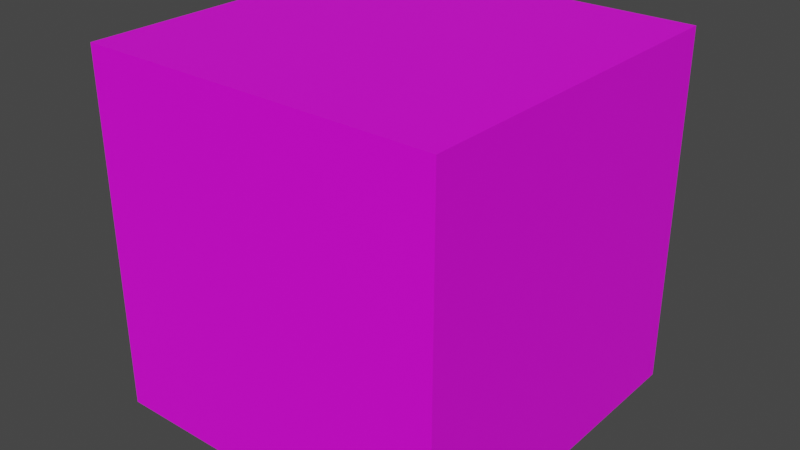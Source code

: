 # Source: template.blend  (saved by Blender 3.3.6; exported with 4.5.12 LTS)
import bpy
from mathutils import Matrix  # noqa: F401  (used for matrix-valued properties, if any)

bpy.ops.wm.read_factory_settings(use_empty=True)
scene = bpy.context.scene
scene.name = 'Scene'

# ---- collections
col_collection = bpy.data.collections.new('Collection'); scene.collection.children.link(col_collection)

# ---- images (referenced by path relative to the original .blend; pixels are not part of the script)
import os
ASSET_DIR = os.environ.get("B2B_ASSET_DIR", "")  # directory of the original .blend (textures are referenced by path, not embedded)
HERE = os.path.dirname(os.path.abspath(__file__))  # packed textures are extracted next to this script under _unpacked/

def load_image(name, relpath, width, height, colorspace="sRGB"):
    """Load a texture the original file referenced (path relative to the .blend, or extracted next to this script)."""
    p = next((c for c in (os.path.join(HERE, relpath), os.path.join(ASSET_DIR, relpath)) if relpath and os.path.exists(c)), "")
    if p:
        img = bpy.data.images.load(p, check_existing=True)
        img.name = name
    else:  # same state as the original file: an image datablock whose file is absent (Cycles renders it pink)
        img = bpy.data.images.new(name, width, height)
        img.source = "FILE"
        img.filepath = "//" + (relpath or name)
    img.colorspace_settings.name = colorspace
    return img
img_pallet_png = load_image('pallet.png', 'pallet.png', 1024, 1024, 'sRGB')

# ---- materials (node trees are filled in below, after node groups)
mat_material = bpy.data.materials.new('Material')
mat_material.alpha_threshold = 0.0
mat_material.use_transparent_shadow = False
mat_material.roughness = 0.5
mat_material.line_color = (0.0, 0.0, 0.0, 1.0)

# ---- material node trees
mat_material.use_nodes = True; mat_material.node_tree.nodes.clear()
_N = mat_material.node_tree.nodes; _L = mat_material.node_tree.links
n0 = _N.new('ShaderNodeOutputMaterial'); n0.name = 'Material Output'; n0.location = (300, 300)
n1 = _N.new('ShaderNodeBsdfPrincipled'); n1.name = 'Principled BSDF'; n1.location = (10, 300)
n1.distribution = 'GGX'
n1.subsurface_method = 'RANDOM_WALK_SKIN'
n1.inputs[3].default_value = 1.45
n1.inputs[27].default_value = (0.0, 0.0, 0.0, 1.0)
n1.inputs[28].default_value = 1.0
n2 = _N.new('ShaderNodeTexImage'); n2.name = 'Image Texture'; n2.location = (-367, 204)
n2.image = img_pallet_png
n2.interpolation = 'Closest'
_L.new(n1.outputs[0], n0.inputs[0])
_L.new(n2.outputs[0], n1.inputs[0])
n0.is_active_output = True

# ---- world
world_world = bpy.data.worlds.new('World'); scene.world = world_world
world_world.use_nodes = True; world_world.node_tree.nodes.clear()
_N = world_world.node_tree.nodes; _L = world_world.node_tree.links
n0 = _N.new('ShaderNodeOutputWorld'); n0.name = 'World Output'; n0.location = (300, 300)
n1 = _N.new('ShaderNodeBackground'); n1.name = 'Background'; n1.location = (10, 300)
n1.inputs[0].default_value = (0.05088, 0.05088, 0.05088, 1.0)
_L.new(n1.outputs[0], n0.inputs[0])
n0.is_active_output = True
world_world.color = (0.05088, 0.05088, 0.05088)
world_world.use_sun_shadow = False
world_world.sun_shadow_jitter_overblur = 0.0

# ---- meshes
me_cube = bpy.data.meshes.new('Cube')
me_cube.from_pydata([(1.0, 1.0, 1.0), (1.0, 1.0, -1.0), (1.0, -1.0, 1.0), (1.0, -1.0, -1.0), (-1.0, 1.0, 1.0), (-1.0, 1.0, -1.0), (-1.0, -1.0, 1.0), (-1.0, -1.0, -1.0)], [], [(0, 4, 6, 2), (3, 2, 6, 7), (7, 6, 4, 5), (5, 1, 3, 7), (1, 0, 2, 3), (5, 4, 0, 1)])
_uv = me_cube.uv_layers.new(name='UVMap')
_uv.uv.foreach_set('vector', [0.625, 0.5, 0.875, 0.5, 0.875, 0.75, 0.625, 0.75, 0.375, 0.75, 0.625, 0.75, 0.625, 1.0, 0.375, 1.0, 0.375, 0.0, 0.625, 0.0, 0.625, 0.25, 0.375, 0.25, 0.125, 0.5, 0.375, 0.5, 0.375, 0.75, 0.125, 0.75, 0.375, 0.5, 0.625, 0.5, 0.625, 0.75, 0.375, 0.75, 0.375, 0.25, 0.625, 0.25, 0.625, 0.5, 0.375, 0.5])
me_cube.materials.append(mat_material)
me_cube.use_mirror_vertex_groups = False
me_cube.update()

# ---- objects
ob_cube = bpy.data.objects.new('Cube', me_cube)

# ---- transforms, parenting, visibility, modifiers, constraints
ob_cube.location = (0.0, 0.0, 0.5)
ob_cube.scale = (0.5, 0.5, 0.5)
ob_cube.lock_rotations_4d = False
ob_cube.empty_display_type = 'ARROWS'
ob_cube.lineart.crease_threshold = 0.0

# ---- collection membership
col_collection.objects.link(ob_cube)

# ---- scene / render settings (as saved in the file)
scene.frame_start = 1; scene.frame_end = 250; scene.frame_set(1)
scene.render.engine = 'BLENDER_EEVEE_NEXT'
scene.cycles.sampling_pattern = 'TABULATED_SOBOL'
scene.cycles.use_light_tree = False
scene.view_settings.view_transform = 'Filmic'
bpy.context.view_layer.update()

# ---- added for rendering (the .blend has no active camera and no usable light): camera, sun
cam_auto = bpy.data.cameras.new('AutoCamera')
cam_auto.lens = 50.0
cam_auto.sensor_width = 36.0
cam_auto.clip_end = 1000.0
ob_auto_camera = bpy.data.objects.new('AutoCamera', cam_auto)
scene.collection.objects.link(ob_auto_camera)
ob_auto_camera.location = (1.60254, -1.92304, 1.78203)
ob_auto_camera.rotation_euler = (1.09748, -7.21219e-08, 0.694738)
scene.camera = ob_auto_camera
light_auto_sun = bpy.data.lights.new('AutoSun', 'SUN')
light_auto_sun.energy = 3.0
light_auto_sun.angle = 0.0523599
ob_auto_sun = bpy.data.objects.new('AutoSun', light_auto_sun)
scene.collection.objects.link(ob_auto_sun)
ob_auto_sun.rotation_euler = (0.872665, 0.174533, 0.523599)
bpy.context.view_layer.update()

